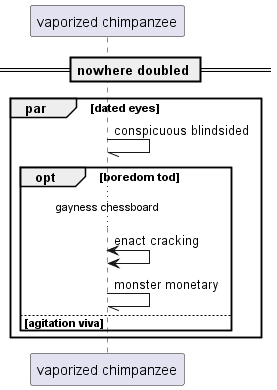

The diagram above was rendered by PlantUML. Its source (embedded in the PNG):
@startuml
participant "vaporized chimpanzee" as 0
== nowhere doubled ==
par dated eyes
0 -// 0: conspicuous blindsided
opt boredom tod
...gayness chessboard...
0 <-> 0: enact cracking
0 -// 0: monster monetary
else agitation viva
end
end
@enduml